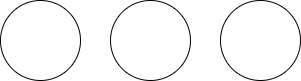

The diagram above was exported from draw.io. Its source (the exported page's mxGraphModel, read from the mxfile embedded in the PNG):
<mxGraphModel dx="617" dy="517" grid="1" gridSize="10" guides="1" tooltips="1" connect="1" arrows="1" fold="1" page="1" pageScale="1" pageWidth="827" pageHeight="1169" math="0" shadow="0">
  <root>
    <mxCell id="0" />
    <mxCell id="1" parent="0" />
    <mxCell id="2" value="" style="ellipse;whiteSpace=wrap;html=1;aspect=fixed;" vertex="1" parent="1">
      <mxGeometry x="80" y="70" width="80" height="80" as="geometry" />
    </mxCell>
    <mxCell id="3" value="" style="ellipse;whiteSpace=wrap;html=1;aspect=fixed;" vertex="1" parent="1">
      <mxGeometry x="190" y="70" width="80" height="80" as="geometry" />
    </mxCell>
    <mxCell id="4" value="" style="ellipse;whiteSpace=wrap;html=1;aspect=fixed;" vertex="1" parent="1">
      <mxGeometry x="300" y="70" width="80" height="80" as="geometry" />
    </mxCell>
  </root>
</mxGraphModel>